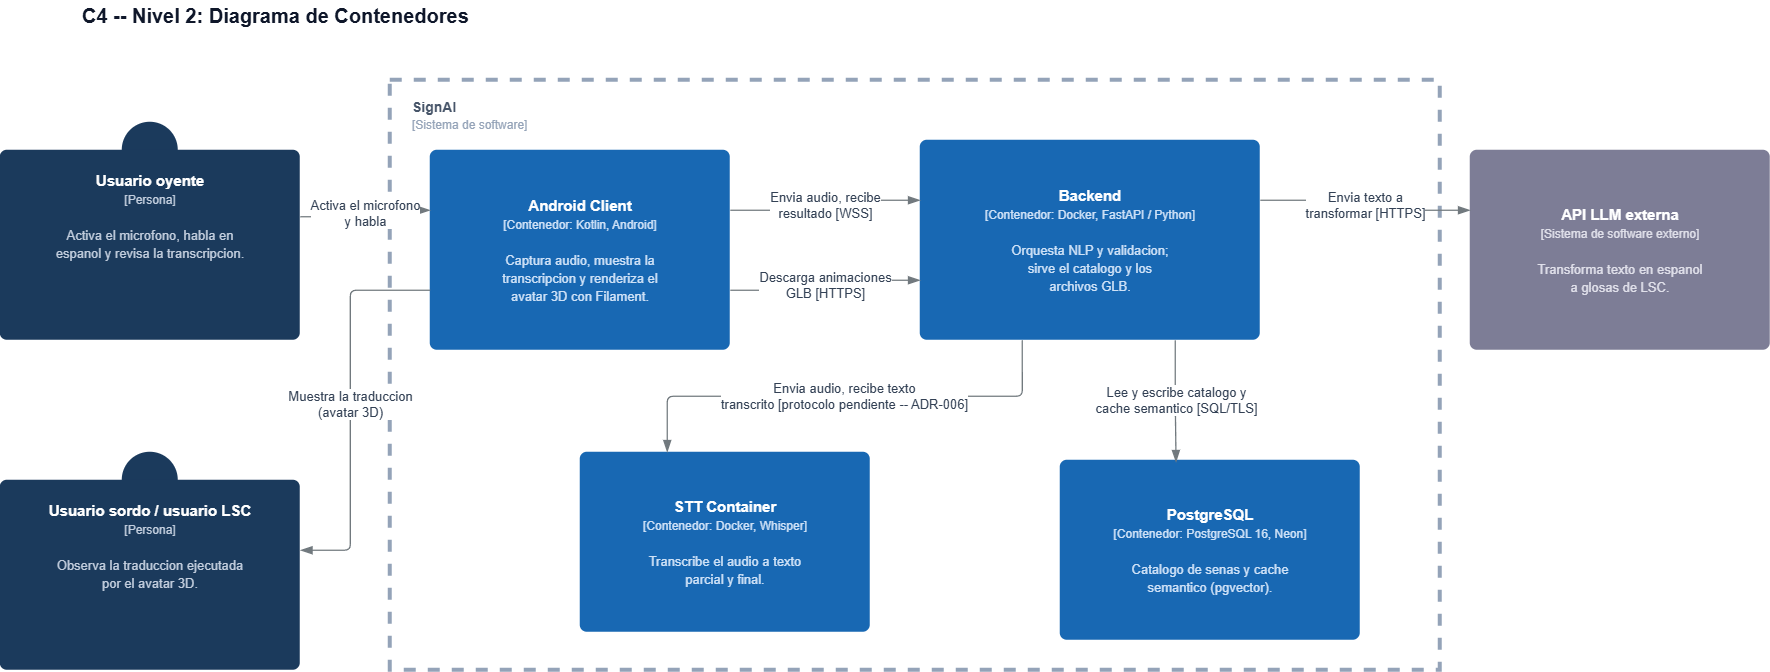

The diagram above was exported from draw.io. Its source (the exported page's mxGraphModel, read from the mxfile embedded in the PNG):
<mxGraphModel dx="1885" dy="1036" grid="1" gridSize="10" guides="1" tooltips="1" connect="1" arrows="1" fold="1" page="1" pageScale="1" pageWidth="1800" pageHeight="900" math="0" shadow="0">
  <root>
    <mxCell id="0" />
    <mxCell id="1" parent="0" />
    <mxCell id="title1" parent="1" style="text;html=1;align=left;verticalAlign=middle;fontSize=20;fontStyle=1;fontColor=#0f172a;fontFamily=Helvetica;" value="C4 -- Nivel 2: Diagrama de Contenedores" vertex="1">
      <mxGeometry height="30" width="700" x="150" y="70" as="geometry" />
    </mxCell>
    <mxCell id="p_oyente_head" parent="1" style="ellipse;whiteSpace=wrap;html=1;fillColor=#1b3a5c;strokeColor=none;" value="" vertex="1">
      <mxGeometry height="56" width="56" x="192" y="192" as="geometry" />
    </mxCell>
    <mxCell id="p_oyente" parent="1" style="rounded=1;absoluteArcSize=1;arcSize=14;whiteSpace=wrap;html=1;fillColor=#1b3a5c;strokeColor=none;fontColor=#ffffff;align=center;verticalAlign=top;fontSize=15;spacingTop=15;fontFamily=Helvetica;" value="&lt;b&gt;Usuario oyente&lt;/b&gt;&lt;br&gt;&lt;font style=&quot;font-size:12px;color:#c3cede;&quot;&gt;[Persona]&lt;/font&gt;&lt;br&gt;&lt;br&gt;&lt;font style=&quot;font-size:13px;color:#c3cede;&quot;&gt;Activa el microfono, habla en&lt;br&gt;espanol y revisa la transcripcion.&lt;/font&gt;" vertex="1">
      <mxGeometry height="190" width="300" x="70" y="220" as="geometry" />
    </mxCell>
    <mxCell id="p_sordo_head" parent="1" style="ellipse;whiteSpace=wrap;html=1;fillColor=#1b3a5c;strokeColor=none;" value="" vertex="1">
      <mxGeometry height="56" width="56" x="192" y="522" as="geometry" />
    </mxCell>
    <mxCell id="p_sordo" parent="1" style="rounded=1;absoluteArcSize=1;arcSize=14;whiteSpace=wrap;html=1;fillColor=#1b3a5c;strokeColor=none;fontColor=#ffffff;align=center;verticalAlign=top;fontSize=15;spacingTop=15;fontFamily=Helvetica;" value="&lt;b&gt;Usuario sordo / usuario LSC&lt;/b&gt;&lt;br&gt;&lt;font style=&quot;font-size:12px;color:#c3cede;&quot;&gt;[Persona]&lt;/font&gt;&lt;br&gt;&lt;br&gt;&lt;font style=&quot;font-size:13px;color:#c3cede;&quot;&gt;Observa la traduccion ejecutada&lt;br&gt;por el avatar 3D.&lt;/font&gt;" vertex="1">
      <mxGeometry height="190" width="300" x="70" y="550" as="geometry" />
    </mxCell>
    <mxCell id="boundary" parent="1" style="rounded=0;whiteSpace=wrap;html=1;fillColor=none;strokeColor=#94a3b8;dashed=1;verticalAlign=top;align=left;fontSize=1;strokeWidth=4;" value="" vertex="1">
      <mxGeometry height="590" width="1050" x="460" y="150" as="geometry" />
    </mxCell>
    <mxCell id="boundary_label" parent="1" style="text;html=1;align=left;verticalAlign=top;fontSize=14;fontStyle=1;fontColor=#475569;fontFamily=Helvetica;" value="SignAI&lt;br&gt;&lt;font style=&quot;font-size:12px;font-weight:normal;color:#94a3b8;&quot;&gt;[Sistema de software]&lt;/font&gt;" vertex="1">
      <mxGeometry height="45" width="300" x="480" y="162" as="geometry" />
    </mxCell>
    <mxCell id="android" parent="1" style="rounded=1;absoluteArcSize=1;arcSize=14;whiteSpace=wrap;html=1;fillColor=#1868b3;strokeColor=none;fontColor=#ffffff;align=center;verticalAlign=middle;fontSize=15;spacing=8;fontFamily=Helvetica;" value="&lt;b&gt;Android Client&lt;/b&gt;&lt;br&gt;&lt;font style=&quot;font-size:12px;color:#cfe2f7;&quot;&gt;[Contenedor: Kotlin, Android]&lt;/font&gt;&lt;br&gt;&lt;br&gt;&lt;font style=&quot;font-size:13px;color:#cfe2f7;&quot;&gt;Captura audio, muestra la&lt;br&gt;transcripcion y renderiza el&lt;br&gt;avatar 3D con Filament.&lt;/font&gt;" vertex="1">
      <mxGeometry height="200" width="300" x="500" y="220" as="geometry" />
    </mxCell>
    <mxCell id="backend" parent="1" style="rounded=1;absoluteArcSize=1;arcSize=14;whiteSpace=wrap;html=1;fillColor=#1868b3;strokeColor=none;fontColor=#ffffff;align=center;verticalAlign=middle;fontSize=15;spacing=8;fontFamily=Helvetica;" value="&lt;b&gt;Backend&lt;/b&gt;&lt;br&gt;&lt;font style=&quot;font-size:12px;color:#cfe2f7;&quot;&gt;[Contenedor: Docker, FastAPI / Python]&lt;/font&gt;&lt;br&gt;&lt;br&gt;&lt;font style=&quot;font-size:13px;color:#cfe2f7;&quot;&gt;Orquesta NLP y validacion;&lt;br&gt;sirve el catalogo y los&lt;br&gt;archivos GLB.&lt;/font&gt;" vertex="1">
      <mxGeometry height="200" width="340" x="990" y="210" as="geometry" />
    </mxCell>
    <mxCell id="stt" parent="1" style="rounded=1;absoluteArcSize=1;arcSize=14;whiteSpace=wrap;html=1;fillColor=#1868b3;strokeColor=none;fontColor=#ffffff;align=center;verticalAlign=middle;fontSize=15;spacing=8;fontFamily=Helvetica;" value="&lt;b&gt;STT Container&lt;/b&gt;&lt;br&gt;&lt;font style=&quot;font-size:12px;color:#cfe2f7;&quot;&gt;[Contenedor: Docker, Whisper]&lt;/font&gt;&lt;br&gt;&lt;br&gt;&lt;font style=&quot;font-size:13px;color:#cfe2f7;&quot;&gt;Transcribe el audio a texto&lt;br&gt;parcial y final.&lt;/font&gt;" vertex="1">
      <mxGeometry height="180" width="290" x="650" y="522" as="geometry" />
    </mxCell>
    <mxCell id="postgres" parent="1" style="rounded=1;absoluteArcSize=1;arcSize=14;whiteSpace=wrap;html=1;fillColor=#1868b3;strokeColor=none;fontColor=#ffffff;align=center;verticalAlign=middle;fontSize=15;spacing=8;fontFamily=Helvetica;" value="&lt;b&gt;PostgreSQL&lt;/b&gt;&lt;br&gt;&lt;font style=&quot;font-size:12px;color:#cfe2f7;&quot;&gt;[Contenedor: PostgreSQL 16, Neon]&lt;/font&gt;&lt;br&gt;&lt;br&gt;&lt;font style=&quot;font-size:13px;color:#cfe2f7;&quot;&gt;Catalogo de senas y cache&lt;br&gt;semantico (pgvector).&lt;/font&gt;" vertex="1">
      <mxGeometry height="180" width="300" x="1130" y="530" as="geometry" />
    </mxCell>
    <mxCell id="api_llm" parent="1" style="rounded=1;absoluteArcSize=1;arcSize=14;whiteSpace=wrap;html=1;fillColor=#7d7d96;strokeColor=none;fontColor=#ffffff;align=center;verticalAlign=middle;fontSize=15;spacing=8;fontFamily=Helvetica;" value="&lt;b&gt;API LLM externa&lt;/b&gt;&lt;br&gt;&lt;font style=&quot;font-size:12px;color:#e0e0ea;&quot;&gt;[Sistema de software externo]&lt;/font&gt;&lt;br&gt;&lt;br&gt;&lt;font style=&quot;font-size:13px;color:#e0e0ea;&quot;&gt;Transforma texto en espanol&lt;br&gt;a glosas de LSC.&lt;/font&gt;" vertex="1">
      <mxGeometry height="200" width="300" x="1540" y="220" as="geometry" />
    </mxCell>
    <mxCell id="e1" edge="1" parent="1" source="p_oyente" style="edgeStyle=orthogonalEdgeStyle;rounded=1;arcSize=12;html=1;endArrow=blockThin;endFill=1;endSize=9;strokeColor=#71797e;strokeWidth=1.3;fontSize=13;fontColor=#334155;exitX=1;exitY=0.35;exitDx=0;exitDy=0;entryX=0;entryY=0.3;entryDx=0;entryDy=0;" target="android" value="Activa el microfono&#10;y habla">
      <mxGeometry relative="1" as="geometry" />
    </mxCell>
    <mxCell id="e2" edge="1" parent="1" source="android" style="edgeStyle=orthogonalEdgeStyle;rounded=1;arcSize=12;html=1;endArrow=blockThin;endFill=1;endSize=9;strokeColor=#71797e;strokeWidth=1.3;fontSize=13;fontColor=#334155;exitX=0;exitY=0.7;exitDx=0;exitDy=0;" value="Muestra la traduccion&#10;(avatar 3D)">
      <mxGeometry relative="1" as="geometry">
        <Array as="points">
          <mxPoint x="420.07" y="360" />
          <mxPoint x="420.07" y="620" />
          <mxPoint x="370.07" y="620" />
        </Array>
        <mxPoint x="370" y="620" as="targetPoint" />
      </mxGeometry>
    </mxCell>
    <mxCell id="e3" edge="1" parent="1" source="android" style="edgeStyle=orthogonalEdgeStyle;rounded=1;arcSize=12;html=1;endArrow=blockThin;endFill=1;endSize=9;strokeColor=#71797e;strokeWidth=1.3;fontSize=13;fontColor=#334155;exitX=1;exitY=0.3;exitDx=0;exitDy=0;entryX=0;entryY=0.3;entryDx=0;entryDy=0;" target="backend" value="Envia audio, recibe&#10;resultado [WSS]">
      <mxGeometry relative="1" as="geometry" />
    </mxCell>
    <mxCell id="e4" edge="1" parent="1" source="android" style="edgeStyle=orthogonalEdgeStyle;rounded=1;arcSize=12;html=1;endArrow=blockThin;endFill=1;endSize=9;strokeColor=#71797e;strokeWidth=1.3;fontSize=13;fontColor=#334155;exitX=1;exitY=0.7;exitDx=0;exitDy=0;entryX=0;entryY=0.7;entryDx=0;entryDy=0;" target="backend" value="Descarga animaciones&#10;GLB [HTTPS]">
      <mxGeometry relative="1" as="geometry" />
    </mxCell>
    <mxCell id="e5" edge="1" parent="1" source="backend" style="edgeStyle=orthogonalEdgeStyle;rounded=1;arcSize=12;html=1;endArrow=blockThin;endFill=1;endSize=9;strokeColor=#71797e;strokeWidth=1.3;fontSize=13;fontColor=#334155;exitX=0.3;exitY=1;exitDx=0;exitDy=0;entryX=0.3;entryY=0;entryDx=0;entryDy=0;" target="stt" value="Envia audio, recibe texto&#10;transcrito [protocolo pendiente -- ADR-006]">
      <mxGeometry relative="1" as="geometry" />
    </mxCell>
    <mxCell id="e6" edge="1" parent="1" source="backend" style="edgeStyle=orthogonalEdgeStyle;rounded=1;arcSize=12;html=1;endArrow=blockThin;endFill=1;endSize=9;strokeColor=#71797e;strokeWidth=1.3;fontSize=13;fontColor=#334155;exitX=0.75;exitY=1;exitDx=0;exitDy=0;entryX=0.386;entryY=0.011;entryDx=0;entryDy=0;entryPerimeter=0;" target="postgres" value="Lee y escribe catalogo y&#10;cache semantico [SQL/TLS]">
      <mxGeometry relative="1" as="geometry" />
    </mxCell>
    <mxCell id="e7" edge="1" parent="1" source="backend" style="edgeStyle=orthogonalEdgeStyle;rounded=1;arcSize=12;html=1;endArrow=blockThin;endFill=1;endSize=9;strokeColor=#71797e;strokeWidth=1.3;fontSize=13;fontColor=#334155;exitX=1;exitY=0.3;exitDx=0;exitDy=0;entryX=0;entryY=0.3;entryDx=0;entryDy=0;" target="api_llm" value="Envia texto a&#10;transformar [HTTPS]">
      <mxGeometry relative="1" as="geometry" />
    </mxCell>
  </root>
</mxGraphModel>